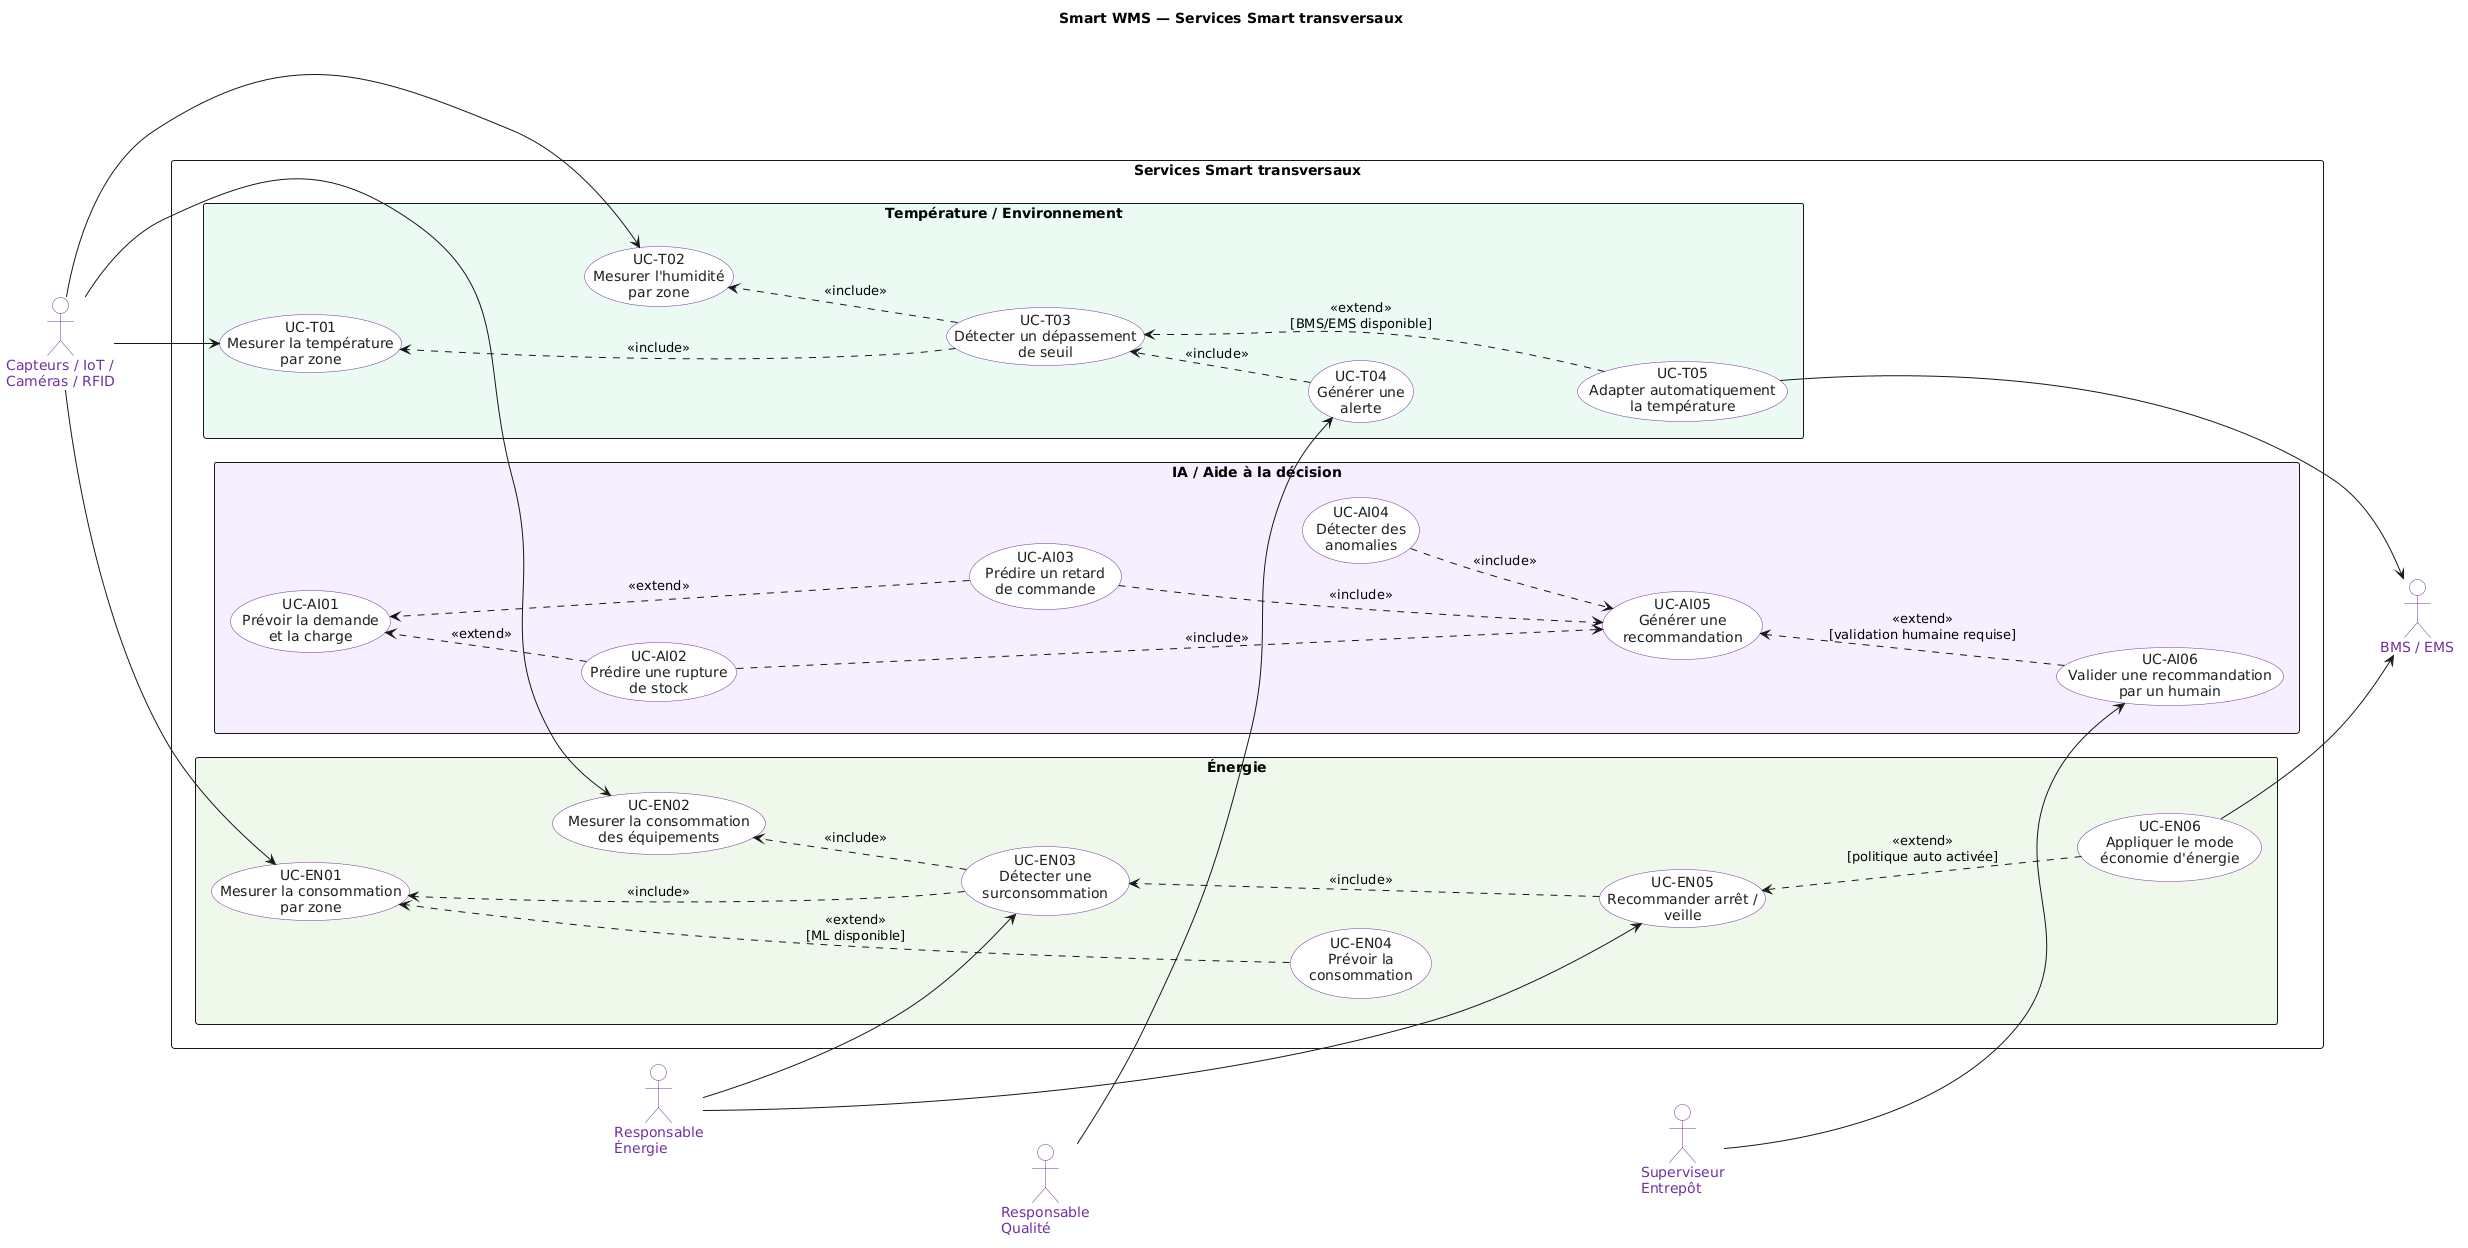

The diagram above was rendered by PlantUML. Its source (embedded in the PNG):
@startuml
' ============================================================
' SMART WMS — DIAGRAMME 5/5 : SERVICES SMART TRANSVERSAUX
' (IoT / Température, Énergie, IA / Aide à la décision)
' ============================================================

left to right direction
skinparam shadowing false
skinparam nodesep 45
skinparam ranksep 80
skinparam packageStyle rectangle
skinparam actor {
  BackgroundColor white
  BorderColor #7030A0
  FontColor #7030A0
}
skinparam usecase {
  BackgroundColor white
  BorderColor #7030A0
  FontColor #1F1F1F
}

title Smart WMS — Services Smart transversaux

' --- Acteurs (gauche) : les sources de données sont "en amont" ---
actor "Capteurs / IoT /\nCaméras / RFID" as A1
actor "Responsable\nÉnergie" as A2
actor "Responsable\nQualité" as A3
actor "Superviseur\nEntrepôt" as A4

A1 -[hidden]d- A2
A2 -[hidden]d- A3
A3 -[hidden]d- A4

rectangle "Services Smart transversaux" {

  package "Température / Environnement" #EAFBF3 {
    usecase "UC-T01\nMesurer la température\npar zone" as T01
    usecase "UC-T02\nMesurer l'humidité\npar zone" as T02
    usecase "UC-T03\nDétecter un dépassement\nde seuil" as T03
    usecase "UC-T04\nGénérer une\nalerte" as T04
    usecase "UC-T05\nAdapter automatiquement\nla température" as T05

    T01 -[hidden]d- T02
    T02 -[hidden]d- T03
    T03 -[hidden]d- T04
    T04 -[hidden]d- T05
  }

  package "Énergie" #EEF9EA {
    usecase "UC-EN01\nMesurer la consommation\npar zone" as EN01
    usecase "UC-EN02\nMesurer la consommation\ndes équipements" as EN02
    usecase "UC-EN03\nDétecter une\nsurconsommation" as EN03
    usecase "UC-EN04\nPrévoir la\nconsommation" as EN04
    usecase "UC-EN05\nRecommander arrêt /\nveille" as EN05
    usecase "UC-EN06\nAppliquer le mode\néconomie d'énergie" as EN06

    EN01 -[hidden]d- EN02
    EN02 -[hidden]d- EN03
    EN03 -[hidden]d- EN04
    EN04 -[hidden]d- EN05
    EN05 -[hidden]d- EN06
  }

  package "IA / Aide à la décision" #F5EEFF {
    usecase "UC-AI01\nPrévoir la demande\net la charge" as AI01
    usecase "UC-AI02\nPrédire une rupture\nde stock" as AI02
    usecase "UC-AI03\nPrédire un retard\nde commande" as AI03
    usecase "UC-AI04\nDétecter des\nanomalies" as AI04
    usecase "UC-AI05\nGénérer une\nrecommandation" as AI05
    usecase "UC-AI06\nValider une recommandation\npar un humain" as AI06

    AI01 -[hidden]d- AI02
    AI02 -[hidden]d- AI03
    AI03 -[hidden]d- AI04
    AI04 -[hidden]d- AI05
    AI05 -[hidden]d- AI06
  }
}

' --- Système externe (droite) : exécute les décisions ---
actor "BMS / EMS" as E1

' --- Relations UML : Température ---
T03 ..> T01 : <<include>>
T03 ..> T02 : <<include>>
T04 ..> T03 : <<include>>
T05 ..> T03 : <<extend>>\n[BMS/EMS disponible]

' --- Relations UML : Énergie ---
EN03 ..> EN01 : <<include>>
EN03 ..> EN02 : <<include>>
EN05 ..> EN03 : <<include>>
EN04 ..> EN01 : <<extend>>\n[ML disponible]
EN06 ..> EN05 : <<extend>>\n[politique auto activée]

' --- Relations UML : IA ---
AI02 ..> AI01 : <<extend>>
AI03 ..> AI01 : <<extend>>
AI04 ..> AI05 : <<include>>
AI02 ..> AI05 : <<include>>
AI03 ..> AI05 : <<include>>
AI06 ..> AI05 : <<extend>>\n[validation humaine requise]

' --- Acteurs -> use cases ---
A1 --> T01
A1 --> T02
A1 --> EN01
A1 --> EN02
A2 --> EN03
A2 --> EN05
A3 --> T04
A4 --> AI06

' --- Use cases -> système externe ---
T05 --> E1
EN06 --> E1
@enduml